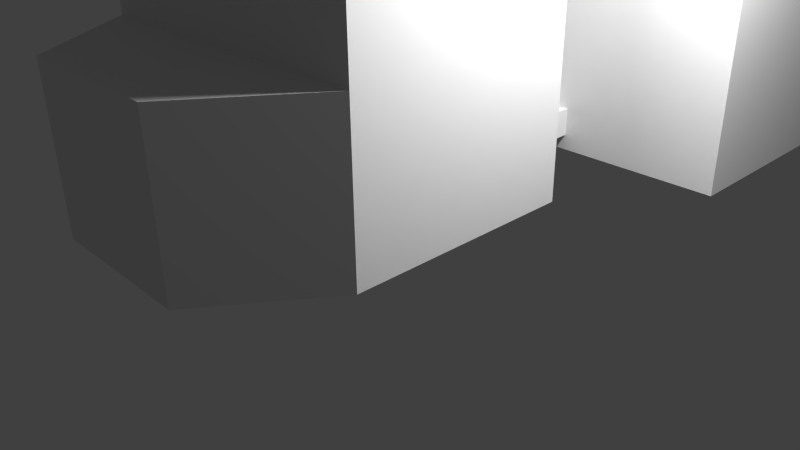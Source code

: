 # Source: truck.blend  (saved by Blender 2.76.0; exported with 4.5.12 LTS)
import bpy
from mathutils import Matrix  # noqa: F401  (used for matrix-valued properties, if any)

bpy.ops.wm.read_factory_settings(use_empty=True)
scene = bpy.context.scene
scene.name = 'Scene'

# ---- collections
col_collection_1 = bpy.data.collections.new('Collection 1'); scene.collection.children.link(col_collection_1)

# ---- materials (node trees are filled in below, after node groups)
mat_material = bpy.data.materials.new('Material')
mat_material.alpha_threshold = 0.0
mat_material.use_transparent_shadow = False
mat_material.roughness = 0.5
mat_material.line_color = (0.0, 0.0, 0.0, 1.0)

# ---- material node trees

# ---- world
world_world = bpy.data.worlds.new('World'); scene.world = world_world
world_world.color = (0.05088, 0.05088, 0.05088)
world_world.use_sun_shadow = False
world_world.sun_shadow_jitter_overblur = 0.0
world_world.cycles.sampling_method = 'MANUAL'
world_world.cycles.sample_map_resolution = 256

# ---- cameras
cam_camera = bpy.data.cameras.new('Camera')
cam_camera.clip_end = 100.0
cam_camera.lens = 35.0
cam_camera.sensor_width = 32.0
cam_camera.sensor_height = 18.0
cam_camera.ortho_scale = 7.314
cam_camera.dof.focus_distance = 0.0
cam_camera.dof.aperture_fstop = 128.0

# ---- lights
light_lamp = bpy.data.lights.new('Lamp', 'POINT')
light_lamp.transmission_factor = 0.0
light_lamp.cutoff_distance = 30.0
light_lamp.energy = 100.0
light_lamp.shadow_buffer_clip_start = 1.001
light_lamp.shadow_soft_size = 0.1
light_lamp.shadow_maximum_resolution = 0.006
light_lamp.use_absolute_resolution = True
light_lamp.cycles.use_multiple_importance_sampling = False

# ---- meshes
me_torus_004 = bpy.data.meshes.new('Torus.004')
me_torus_004.from_pydata([(1.5, 0.0, 0.0), (1.25, 0.0, 0.433), (0.75, 0.0, 0.433), (0.5, 0.0, 6.123e-17), (0.75, 0.0, -0.433), (1.25, 0.0, -0.433), (1.299, 0.75, 0.0), (1.083, 0.625, 0.433), (0.6495, 0.375, 0.433), (0.433, 0.25, 6.123e-17), (0.6495, 0.375, -0.433), (1.083, 0.625, -0.433), (0.75, 1.299, 0.0), (0.625, 1.083, 0.433), (0.375, 0.6495, 0.433), (0.25, 0.433, 6.123e-17), (0.375, 0.6495, -0.433), (0.625, 1.083, -0.433), (1.788e-07, 1.5, 0.0), (5.96e-08, 1.25, 0.433), (8.941e-08, 0.75, 0.433), (4.47e-08, 0.5, 6.123e-17), (8.941e-08, 0.75, -0.433), (5.96e-08, 1.25, -0.433), (-0.75, 1.299, 0.0), (-0.625, 1.083, 0.433), (-0.375, 0.6495, 0.433), (-0.25, 0.433, 6.123e-17), (-0.375, 0.6495, -0.433), (-0.625, 1.083, -0.433), (-1.299, 0.75, 0.0), (-1.083, 0.625, 0.433), (-0.6495, 0.375, 0.433), (-0.433, 0.25, 6.123e-17), (-0.6495, 0.375, -0.433), (-1.083, 0.625, -0.433), (-1.5, 1.311e-07, 0.0), (-1.25, 1.093e-07, 0.433), (-0.75, 6.557e-08, 0.433), (-0.5, 4.371e-08, 6.123e-17), (-0.75, 6.557e-08, -0.433), (-1.25, 1.093e-07, -0.433), (-1.299, -0.75, 0.0), (-1.083, -0.625, 0.433), (-0.6495, -0.375, 0.433), (-0.433, -0.25, 6.123e-17), (-0.6495, -0.375, -0.433), (-1.083, -0.625, -0.433), (-0.75, -1.299, 0.0), (-0.625, -1.083, 0.433), (-0.375, -0.6495, 0.433), (-0.25, -0.433, 6.123e-17), (-0.375, -0.6495, -0.433), (-0.625, -1.083, -0.433), (1.788e-07, -1.5, 0.0), (5.96e-08, -1.25, 0.433), (8.941e-08, -0.75, 0.433), (4.47e-08, -0.5, 6.123e-17), (8.941e-08, -0.75, -0.433), (5.96e-08, -1.25, -0.433), (0.75, -1.299, 0.0), (0.625, -1.083, 0.433), (0.375, -0.6495, 0.433), (0.25, -0.433, 6.123e-17), (0.375, -0.6495, -0.433), (0.625, -1.083, -0.433), (1.299, -0.75, 0.0), (1.083, -0.625, 0.433), (0.6495, -0.375, 0.433), (0.433, -0.25, 6.123e-17), (0.6495, -0.375, -0.433), (1.083, -0.625, -0.433)], [], [(0, 6, 7, 1), (1, 7, 8, 2), (2, 8, 9, 3), (3, 9, 10, 4), (4, 10, 11, 5), (0, 5, 11, 6), (6, 12, 13, 7), (7, 13, 14, 8), (8, 14, 15, 9), (9, 15, 16, 10), (10, 16, 17, 11), (11, 17, 12, 6), (12, 18, 19, 13), (13, 19, 20, 14), (14, 20, 21, 15), (15, 21, 22, 16), (16, 22, 23, 17), (17, 23, 18, 12), (18, 24, 25, 19), (19, 25, 26, 20), (20, 26, 27, 21), (21, 27, 28, 22), (22, 28, 29, 23), (23, 29, 24, 18), (24, 30, 31, 25), (25, 31, 32, 26), (26, 32, 33, 27), (27, 33, 34, 28), (28, 34, 35, 29), (29, 35, 30, 24), (30, 36, 37, 31), (31, 37, 38, 32), (32, 38, 39, 33), (33, 39, 40, 34), (34, 40, 41, 35), (35, 41, 36, 30), (36, 42, 43, 37), (37, 43, 44, 38), (38, 44, 45, 39), (39, 45, 46, 40), (40, 46, 47, 41), (41, 47, 42, 36), (42, 48, 49, 43), (43, 49, 50, 44), (44, 50, 51, 45), (45, 51, 52, 46), (46, 52, 53, 47), (47, 53, 48, 42), (48, 54, 55, 49), (49, 55, 56, 50), (50, 56, 57, 51), (51, 57, 58, 52), (52, 58, 59, 53), (53, 59, 54, 48), (54, 60, 61, 55), (55, 61, 62, 56), (56, 62, 63, 57), (57, 63, 64, 58), (58, 64, 65, 59), (59, 65, 60, 54), (60, 66, 67, 61), (61, 67, 68, 62), (62, 68, 69, 63), (63, 69, 70, 64), (64, 70, 71, 65), (65, 71, 66, 60), (66, 0, 1, 67), (67, 1, 2, 68), (68, 2, 3, 69), (69, 3, 4, 70), (70, 4, 5, 71), (71, 5, 0, 66)])
me_torus_004.use_remesh_preserve_volume = False
me_torus_004.use_remesh_preserve_attributes = False
me_torus_004.use_mirror_vertex_groups = False
me_torus_004.update()
me_torus_003 = bpy.data.meshes.new('Torus.003')
me_torus_003.from_pydata([(1.5, 0.0, 0.0), (1.25, 0.0, 0.433), (0.75, 0.0, 0.433), (0.5, 0.0, 6.123e-17), (0.75, 0.0, -0.433), (1.25, 0.0, -0.433), (1.299, 0.75, 0.0), (1.083, 0.625, 0.433), (0.6495, 0.375, 0.433), (0.433, 0.25, 6.123e-17), (0.6495, 0.375, -0.433), (1.083, 0.625, -0.433), (0.75, 1.299, 0.0), (0.625, 1.083, 0.433), (0.375, 0.6495, 0.433), (0.25, 0.433, 6.123e-17), (0.375, 0.6495, -0.433), (0.625, 1.083, -0.433), (1.788e-07, 1.5, 0.0), (5.96e-08, 1.25, 0.433), (8.941e-08, 0.75, 0.433), (4.47e-08, 0.5, 6.123e-17), (8.941e-08, 0.75, -0.433), (5.96e-08, 1.25, -0.433), (-0.75, 1.299, 0.0), (-0.625, 1.083, 0.433), (-0.375, 0.6495, 0.433), (-0.25, 0.433, 6.123e-17), (-0.375, 0.6495, -0.433), (-0.625, 1.083, -0.433), (-1.299, 0.75, 0.0), (-1.083, 0.625, 0.433), (-0.6495, 0.375, 0.433), (-0.433, 0.25, 6.123e-17), (-0.6495, 0.375, -0.433), (-1.083, 0.625, -0.433), (-1.5, 1.311e-07, 0.0), (-1.25, 1.093e-07, 0.433), (-0.75, 6.557e-08, 0.433), (-0.5, 4.371e-08, 6.123e-17), (-0.75, 6.557e-08, -0.433), (-1.25, 1.093e-07, -0.433), (-1.299, -0.75, 0.0), (-1.083, -0.625, 0.433), (-0.6495, -0.375, 0.433), (-0.433, -0.25, 6.123e-17), (-0.6495, -0.375, -0.433), (-1.083, -0.625, -0.433), (-0.75, -1.299, 0.0), (-0.625, -1.083, 0.433), (-0.375, -0.6495, 0.433), (-0.25, -0.433, 6.123e-17), (-0.375, -0.6495, -0.433), (-0.625, -1.083, -0.433), (1.788e-07, -1.5, 0.0), (5.96e-08, -1.25, 0.433), (8.941e-08, -0.75, 0.433), (4.47e-08, -0.5, 6.123e-17), (8.941e-08, -0.75, -0.433), (5.96e-08, -1.25, -0.433), (0.75, -1.299, 0.0), (0.625, -1.083, 0.433), (0.375, -0.6495, 0.433), (0.25, -0.433, 6.123e-17), (0.375, -0.6495, -0.433), (0.625, -1.083, -0.433), (1.299, -0.75, 0.0), (1.083, -0.625, 0.433), (0.6495, -0.375, 0.433), (0.433, -0.25, 6.123e-17), (0.6495, -0.375, -0.433), (1.083, -0.625, -0.433)], [], [(0, 6, 7, 1), (1, 7, 8, 2), (2, 8, 9, 3), (3, 9, 10, 4), (4, 10, 11, 5), (0, 5, 11, 6), (6, 12, 13, 7), (7, 13, 14, 8), (8, 14, 15, 9), (9, 15, 16, 10), (10, 16, 17, 11), (11, 17, 12, 6), (12, 18, 19, 13), (13, 19, 20, 14), (14, 20, 21, 15), (15, 21, 22, 16), (16, 22, 23, 17), (17, 23, 18, 12), (18, 24, 25, 19), (19, 25, 26, 20), (20, 26, 27, 21), (21, 27, 28, 22), (22, 28, 29, 23), (23, 29, 24, 18), (24, 30, 31, 25), (25, 31, 32, 26), (26, 32, 33, 27), (27, 33, 34, 28), (28, 34, 35, 29), (29, 35, 30, 24), (30, 36, 37, 31), (31, 37, 38, 32), (32, 38, 39, 33), (33, 39, 40, 34), (34, 40, 41, 35), (35, 41, 36, 30), (36, 42, 43, 37), (37, 43, 44, 38), (38, 44, 45, 39), (39, 45, 46, 40), (40, 46, 47, 41), (41, 47, 42, 36), (42, 48, 49, 43), (43, 49, 50, 44), (44, 50, 51, 45), (45, 51, 52, 46), (46, 52, 53, 47), (47, 53, 48, 42), (48, 54, 55, 49), (49, 55, 56, 50), (50, 56, 57, 51), (51, 57, 58, 52), (52, 58, 59, 53), (53, 59, 54, 48), (54, 60, 61, 55), (55, 61, 62, 56), (56, 62, 63, 57), (57, 63, 64, 58), (58, 64, 65, 59), (59, 65, 60, 54), (60, 66, 67, 61), (61, 67, 68, 62), (62, 68, 69, 63), (63, 69, 70, 64), (64, 70, 71, 65), (65, 71, 66, 60), (66, 0, 1, 67), (67, 1, 2, 68), (68, 2, 3, 69), (69, 3, 4, 70), (70, 4, 5, 71), (71, 5, 0, 66)])
me_torus_003.use_remesh_preserve_volume = False
me_torus_003.use_remesh_preserve_attributes = False
me_torus_003.use_mirror_vertex_groups = False
me_torus_003.update()
me_torus_002 = bpy.data.meshes.new('Torus.002')
me_torus_002.from_pydata([(1.5, 0.0, 0.0), (1.25, 0.0, 0.433), (0.75, 0.0, 0.433), (0.5, 0.0, 6.123e-17), (0.75, 0.0, -0.433), (1.25, 0.0, -0.433), (1.299, 0.75, 0.0), (1.083, 0.625, 0.433), (0.6495, 0.375, 0.433), (0.433, 0.25, 6.123e-17), (0.6495, 0.375, -0.433), (1.083, 0.625, -0.433), (0.75, 1.299, 0.0), (0.625, 1.083, 0.433), (0.375, 0.6495, 0.433), (0.25, 0.433, 6.123e-17), (0.375, 0.6495, -0.433), (0.625, 1.083, -0.433), (1.788e-07, 1.5, 0.0), (5.96e-08, 1.25, 0.433), (8.941e-08, 0.75, 0.433), (4.47e-08, 0.5, 6.123e-17), (8.941e-08, 0.75, -0.433), (5.96e-08, 1.25, -0.433), (-0.75, 1.299, 0.0), (-0.625, 1.083, 0.433), (-0.375, 0.6495, 0.433), (-0.25, 0.433, 6.123e-17), (-0.375, 0.6495, -0.433), (-0.625, 1.083, -0.433), (-1.299, 0.75, 0.0), (-1.083, 0.625, 0.433), (-0.6495, 0.375, 0.433), (-0.433, 0.25, 6.123e-17), (-0.6495, 0.375, -0.433), (-1.083, 0.625, -0.433), (-1.5, 1.311e-07, 0.0), (-1.25, 1.093e-07, 0.433), (-0.75, 6.557e-08, 0.433), (-0.5, 4.371e-08, 6.123e-17), (-0.75, 6.557e-08, -0.433), (-1.25, 1.093e-07, -0.433), (-1.299, -0.75, 0.0), (-1.083, -0.625, 0.433), (-0.6495, -0.375, 0.433), (-0.433, -0.25, 6.123e-17), (-0.6495, -0.375, -0.433), (-1.083, -0.625, -0.433), (-0.75, -1.299, 0.0), (-0.625, -1.083, 0.433), (-0.375, -0.6495, 0.433), (-0.25, -0.433, 6.123e-17), (-0.375, -0.6495, -0.433), (-0.625, -1.083, -0.433), (1.788e-07, -1.5, 0.0), (5.96e-08, -1.25, 0.433), (8.941e-08, -0.75, 0.433), (4.47e-08, -0.5, 6.123e-17), (8.941e-08, -0.75, -0.433), (5.96e-08, -1.25, -0.433), (0.75, -1.299, 0.0), (0.625, -1.083, 0.433), (0.375, -0.6495, 0.433), (0.25, -0.433, 6.123e-17), (0.375, -0.6495, -0.433), (0.625, -1.083, -0.433), (1.299, -0.75, 0.0), (1.083, -0.625, 0.433), (0.6495, -0.375, 0.433), (0.433, -0.25, 6.123e-17), (0.6495, -0.375, -0.433), (1.083, -0.625, -0.433)], [], [(0, 6, 7, 1), (1, 7, 8, 2), (2, 8, 9, 3), (3, 9, 10, 4), (4, 10, 11, 5), (0, 5, 11, 6), (6, 12, 13, 7), (7, 13, 14, 8), (8, 14, 15, 9), (9, 15, 16, 10), (10, 16, 17, 11), (11, 17, 12, 6), (12, 18, 19, 13), (13, 19, 20, 14), (14, 20, 21, 15), (15, 21, 22, 16), (16, 22, 23, 17), (17, 23, 18, 12), (18, 24, 25, 19), (19, 25, 26, 20), (20, 26, 27, 21), (21, 27, 28, 22), (22, 28, 29, 23), (23, 29, 24, 18), (24, 30, 31, 25), (25, 31, 32, 26), (26, 32, 33, 27), (27, 33, 34, 28), (28, 34, 35, 29), (29, 35, 30, 24), (30, 36, 37, 31), (31, 37, 38, 32), (32, 38, 39, 33), (33, 39, 40, 34), (34, 40, 41, 35), (35, 41, 36, 30), (36, 42, 43, 37), (37, 43, 44, 38), (38, 44, 45, 39), (39, 45, 46, 40), (40, 46, 47, 41), (41, 47, 42, 36), (42, 48, 49, 43), (43, 49, 50, 44), (44, 50, 51, 45), (45, 51, 52, 46), (46, 52, 53, 47), (47, 53, 48, 42), (48, 54, 55, 49), (49, 55, 56, 50), (50, 56, 57, 51), (51, 57, 58, 52), (52, 58, 59, 53), (53, 59, 54, 48), (54, 60, 61, 55), (55, 61, 62, 56), (56, 62, 63, 57), (57, 63, 64, 58), (58, 64, 65, 59), (59, 65, 60, 54), (60, 66, 67, 61), (61, 67, 68, 62), (62, 68, 69, 63), (63, 69, 70, 64), (64, 70, 71, 65), (65, 71, 66, 60), (66, 0, 1, 67), (67, 1, 2, 68), (68, 2, 3, 69), (69, 3, 4, 70), (70, 4, 5, 71), (71, 5, 0, 66)])
me_torus_002.use_remesh_preserve_volume = False
me_torus_002.use_remesh_preserve_attributes = False
me_torus_002.use_mirror_vertex_groups = False
me_torus_002.update()
me_torus_001 = bpy.data.meshes.new('Torus.001')
me_torus_001.from_pydata([(1.5, 0.0, 0.0), (1.25, 0.0, 0.433), (0.75, 0.0, 0.433), (0.5, 0.0, 6.123e-17), (0.75, 0.0, -0.433), (1.25, 0.0, -0.433), (1.299, 0.75, 0.0), (1.083, 0.625, 0.433), (0.6495, 0.375, 0.433), (0.433, 0.25, 6.123e-17), (0.6495, 0.375, -0.433), (1.083, 0.625, -0.433), (0.75, 1.299, 0.0), (0.625, 1.083, 0.433), (0.375, 0.6495, 0.433), (0.25, 0.433, 6.123e-17), (0.375, 0.6495, -0.433), (0.625, 1.083, -0.433), (1.788e-07, 1.5, 0.0), (5.96e-08, 1.25, 0.433), (8.941e-08, 0.75, 0.433), (4.47e-08, 0.5, 6.123e-17), (8.941e-08, 0.75, -0.433), (5.96e-08, 1.25, -0.433), (-0.75, 1.299, 0.0), (-0.625, 1.083, 0.433), (-0.375, 0.6495, 0.433), (-0.25, 0.433, 6.123e-17), (-0.375, 0.6495, -0.433), (-0.625, 1.083, -0.433), (-1.299, 0.75, 0.0), (-1.083, 0.625, 0.433), (-0.6495, 0.375, 0.433), (-0.433, 0.25, 6.123e-17), (-0.6495, 0.375, -0.433), (-1.083, 0.625, -0.433), (-1.5, 1.311e-07, 0.0), (-1.25, 1.093e-07, 0.433), (-0.75, 6.557e-08, 0.433), (-0.5, 4.371e-08, 6.123e-17), (-0.75, 6.557e-08, -0.433), (-1.25, 1.093e-07, -0.433), (-1.299, -0.75, 0.0), (-1.083, -0.625, 0.433), (-0.6495, -0.375, 0.433), (-0.433, -0.25, 6.123e-17), (-0.6495, -0.375, -0.433), (-1.083, -0.625, -0.433), (-0.75, -1.299, 0.0), (-0.625, -1.083, 0.433), (-0.375, -0.6495, 0.433), (-0.25, -0.433, 6.123e-17), (-0.375, -0.6495, -0.433), (-0.625, -1.083, -0.433), (1.788e-07, -1.5, 0.0), (5.96e-08, -1.25, 0.433), (8.941e-08, -0.75, 0.433), (4.47e-08, -0.5, 6.123e-17), (8.941e-08, -0.75, -0.433), (5.96e-08, -1.25, -0.433), (0.75, -1.299, 0.0), (0.625, -1.083, 0.433), (0.375, -0.6495, 0.433), (0.25, -0.433, 6.123e-17), (0.375, -0.6495, -0.433), (0.625, -1.083, -0.433), (1.299, -0.75, 0.0), (1.083, -0.625, 0.433), (0.6495, -0.375, 0.433), (0.433, -0.25, 6.123e-17), (0.6495, -0.375, -0.433), (1.083, -0.625, -0.433)], [], [(0, 6, 7, 1), (1, 7, 8, 2), (2, 8, 9, 3), (3, 9, 10, 4), (4, 10, 11, 5), (0, 5, 11, 6), (6, 12, 13, 7), (7, 13, 14, 8), (8, 14, 15, 9), (9, 15, 16, 10), (10, 16, 17, 11), (11, 17, 12, 6), (12, 18, 19, 13), (13, 19, 20, 14), (14, 20, 21, 15), (15, 21, 22, 16), (16, 22, 23, 17), (17, 23, 18, 12), (18, 24, 25, 19), (19, 25, 26, 20), (20, 26, 27, 21), (21, 27, 28, 22), (22, 28, 29, 23), (23, 29, 24, 18), (24, 30, 31, 25), (25, 31, 32, 26), (26, 32, 33, 27), (27, 33, 34, 28), (28, 34, 35, 29), (29, 35, 30, 24), (30, 36, 37, 31), (31, 37, 38, 32), (32, 38, 39, 33), (33, 39, 40, 34), (34, 40, 41, 35), (35, 41, 36, 30), (36, 42, 43, 37), (37, 43, 44, 38), (38, 44, 45, 39), (39, 45, 46, 40), (40, 46, 47, 41), (41, 47, 42, 36), (42, 48, 49, 43), (43, 49, 50, 44), (44, 50, 51, 45), (45, 51, 52, 46), (46, 52, 53, 47), (47, 53, 48, 42), (48, 54, 55, 49), (49, 55, 56, 50), (50, 56, 57, 51), (51, 57, 58, 52), (52, 58, 59, 53), (53, 59, 54, 48), (54, 60, 61, 55), (55, 61, 62, 56), (56, 62, 63, 57), (57, 63, 64, 58), (58, 64, 65, 59), (59, 65, 60, 54), (60, 66, 67, 61), (61, 67, 68, 62), (62, 68, 69, 63), (63, 69, 70, 64), (64, 70, 71, 65), (65, 71, 66, 60), (66, 0, 1, 67), (67, 1, 2, 68), (68, 2, 3, 69), (69, 3, 4, 70), (70, 4, 5, 71), (71, 5, 0, 66)])
me_torus_001.use_remesh_preserve_volume = False
me_torus_001.use_remesh_preserve_attributes = False
me_torus_001.use_mirror_vertex_groups = False
me_torus_001.update()
me_torus = bpy.data.meshes.new('Torus')
me_torus.from_pydata([(1.5, 0.0, 0.0), (1.25, 0.0, 0.433), (0.75, 0.0, 0.433), (0.5, 0.0, 6.123e-17), (0.75, 0.0, -0.433), (1.25, 0.0, -0.433), (1.299, 0.75, 0.0), (1.083, 0.625, 0.433), (0.6495, 0.375, 0.433), (0.433, 0.25, 6.123e-17), (0.6495, 0.375, -0.433), (1.083, 0.625, -0.433), (0.75, 1.299, 0.0), (0.625, 1.083, 0.433), (0.375, 0.6495, 0.433), (0.25, 0.433, 6.123e-17), (0.375, 0.6495, -0.433), (0.625, 1.083, -0.433), (1.788e-07, 1.5, 0.0), (5.96e-08, 1.25, 0.433), (8.941e-08, 0.75, 0.433), (4.47e-08, 0.5, 6.123e-17), (8.941e-08, 0.75, -0.433), (5.96e-08, 1.25, -0.433), (-0.75, 1.299, 0.0), (-0.625, 1.083, 0.433), (-0.375, 0.6495, 0.433), (-0.25, 0.433, 6.123e-17), (-0.375, 0.6495, -0.433), (-0.625, 1.083, -0.433), (-1.299, 0.75, 0.0), (-1.083, 0.625, 0.433), (-0.6495, 0.375, 0.433), (-0.433, 0.25, 6.123e-17), (-0.6495, 0.375, -0.433), (-1.083, 0.625, -0.433), (-1.5, 1.311e-07, 0.0), (-1.25, 1.093e-07, 0.433), (-0.75, 6.557e-08, 0.433), (-0.5, 4.371e-08, 6.123e-17), (-0.75, 6.557e-08, -0.433), (-1.25, 1.093e-07, -0.433), (-1.299, -0.75, 0.0), (-1.083, -0.625, 0.433), (-0.6495, -0.375, 0.433), (-0.433, -0.25, 6.123e-17), (-0.6495, -0.375, -0.433), (-1.083, -0.625, -0.433), (-0.75, -1.299, 0.0), (-0.625, -1.083, 0.433), (-0.375, -0.6495, 0.433), (-0.25, -0.433, 6.123e-17), (-0.375, -0.6495, -0.433), (-0.625, -1.083, -0.433), (1.788e-07, -1.5, 0.0), (5.96e-08, -1.25, 0.433), (8.941e-08, -0.75, 0.433), (4.47e-08, -0.5, 6.123e-17), (8.941e-08, -0.75, -0.433), (5.96e-08, -1.25, -0.433), (0.75, -1.299, 0.0), (0.625, -1.083, 0.433), (0.375, -0.6495, 0.433), (0.25, -0.433, 6.123e-17), (0.375, -0.6495, -0.433), (0.625, -1.083, -0.433), (1.299, -0.75, 0.0), (1.083, -0.625, 0.433), (0.6495, -0.375, 0.433), (0.433, -0.25, 6.123e-17), (0.6495, -0.375, -0.433), (1.083, -0.625, -0.433)], [], [(0, 6, 7, 1), (1, 7, 8, 2), (2, 8, 9, 3), (3, 9, 10, 4), (4, 10, 11, 5), (0, 5, 11, 6), (6, 12, 13, 7), (7, 13, 14, 8), (8, 14, 15, 9), (9, 15, 16, 10), (10, 16, 17, 11), (11, 17, 12, 6), (12, 18, 19, 13), (13, 19, 20, 14), (14, 20, 21, 15), (15, 21, 22, 16), (16, 22, 23, 17), (17, 23, 18, 12), (18, 24, 25, 19), (19, 25, 26, 20), (20, 26, 27, 21), (21, 27, 28, 22), (22, 28, 29, 23), (23, 29, 24, 18), (24, 30, 31, 25), (25, 31, 32, 26), (26, 32, 33, 27), (27, 33, 34, 28), (28, 34, 35, 29), (29, 35, 30, 24), (30, 36, 37, 31), (31, 37, 38, 32), (32, 38, 39, 33), (33, 39, 40, 34), (34, 40, 41, 35), (35, 41, 36, 30), (36, 42, 43, 37), (37, 43, 44, 38), (38, 44, 45, 39), (39, 45, 46, 40), (40, 46, 47, 41), (41, 47, 42, 36), (42, 48, 49, 43), (43, 49, 50, 44), (44, 50, 51, 45), (45, 51, 52, 46), (46, 52, 53, 47), (47, 53, 48, 42), (48, 54, 55, 49), (49, 55, 56, 50), (50, 56, 57, 51), (51, 57, 58, 52), (52, 58, 59, 53), (53, 59, 54, 48), (54, 60, 61, 55), (55, 61, 62, 56), (56, 62, 63, 57), (57, 63, 64, 58), (58, 64, 65, 59), (59, 65, 60, 54), (60, 66, 67, 61), (61, 67, 68, 62), (62, 68, 69, 63), (63, 69, 70, 64), (64, 70, 71, 65), (65, 71, 66, 60), (66, 0, 1, 67), (67, 1, 2, 68), (68, 2, 3, 69), (69, 3, 4, 70), (70, 4, 5, 71), (71, 5, 0, 66)])
me_torus.use_remesh_preserve_volume = False
me_torus.use_remesh_preserve_attributes = False
me_torus.use_mirror_vertex_groups = False
me_torus.update()
me_cube = bpy.data.meshes.new('Cube')
me_cube.from_pydata([(2.007, 1.0, 0.008894), (2.007, -1.966, 0.008894), (-2.005, -1.966, 0.008894), (-2.005, 1.0, 0.008894), (2.007, 1.0, 2.009), (2.007, -1.966, 2.009), (-2.005, -1.966, 2.009), (-2.005, 1.0, 2.009), (1.0, -3.388, 0.008894), (-1.0, -3.388, 0.008894), (1.0, -3.388, 2.009), (-1.0, -3.388, 2.009), (2.007, 1.0, 4.388), (2.007, -1.966, 3.766), (-2.005, 1.0, 4.388), (-2.005, -1.966, 3.766), (-1.039, 1.0, 0.5647), (1.101, 2.424, 0.5647), (3.207, 2.424, 0.008895), (1.101, 1.0, 0.5647), (-1.039, 2.424, 0.5647), (-3.359, 2.424, 0.008895), (-1.039, 1.0, 0.208), (-1.039, 2.424, 0.208), (3.207, 2.424, 6.771), (-3.359, 2.424, 6.771), (3.207, 21.64, 6.771), (3.207, 21.64, 0.008895), (-3.359, 21.64, 0.008895), (1.101, 1.0, 0.208), (1.101, 2.424, 0.208), (-3.359, 21.64, 6.771)], [], [(0, 1, 2, 3), (6, 5, 13, 15), (0, 4, 5, 1), (5, 6, 11, 10), (2, 6, 7, 3), (31, 25, 24, 26), (8, 10, 11, 9), (6, 2, 9, 11), (1, 5, 10, 8), (2, 1, 8, 9), (12, 14, 15, 13), (5, 4, 12, 13), (7, 6, 15, 14), (0, 3, 16, 19), (29, 22, 23, 30), (17, 20, 16, 19), (26, 24, 18, 27), (20, 17, 30, 23), (16, 20, 23, 22), (28, 27, 18, 21), (17, 19, 29, 30), (4, 0, 3, 7, 14, 12), (19, 16, 22, 29), (18, 24, 25, 21), (31, 28, 27, 26), (31, 28, 21, 25)])
me_cube.materials.append(mat_material)
me_cube.use_remesh_preserve_volume = False
me_cube.use_remesh_preserve_attributes = False
me_cube.use_mirror_vertex_groups = False
me_cube.update()

# ---- objects
ob_torus_004 = bpy.data.objects.new('Torus.004', me_torus_004)
ob_torus_003 = bpy.data.objects.new('Torus.003', me_torus_003)
ob_torus_002 = bpy.data.objects.new('Torus.002', me_torus_002)
ob_torus_001 = bpy.data.objects.new('Torus.001', me_torus_001)
ob_torus = bpy.data.objects.new('Torus', me_torus)
ob_cube = bpy.data.objects.new('Cube', me_cube)
ob_lamp = bpy.data.objects.new('Lamp', light_lamp)
ob_camera = bpy.data.objects.new('Camera', cam_camera)

# ---- transforms, parenting, visibility, modifiers, constraints
ob_torus_004.location = (-1.302, 2.03, 0.3057)
ob_torus_004.rotation_euler = (6.92e-06, -1.577, 12.57)
ob_torus_004.scale = (0.2276, 0.2276, 0.2276)
ob_torus_004.lineart.crease_threshold = 0.0
ob_torus_003.location = (-1.302, 1.124, 0.2989)
ob_torus_003.rotation_euler = (6.92e-06, -1.577, 12.57)
ob_torus_003.scale = (0.2276, 0.2276, 0.2276)
ob_torus_003.lineart.crease_threshold = 0.0
ob_torus_002.location = (-1.297, -0.7671, 0.3079)
ob_torus_002.rotation_euler = (6.92e-06, -1.577, 12.57)
ob_torus_002.scale = (0.2276, 0.2276, 0.2276)
ob_torus_002.lineart.crease_threshold = 0.0
ob_torus_001.location = (-1.294, -1.828, 0.3412)
ob_torus_001.rotation_euler = (6.92e-06, -1.577, 12.57)
ob_torus_001.scale = (0.2276, 0.2276, 0.2276)
ob_torus_001.lineart.crease_threshold = 0.0
ob_torus.location = (-0.9104, -3.366, 0.2631)
ob_torus.rotation_euler = (6.92e-06, -1.577, 12.57)
ob_torus.scale = (0.1708, 0.1708, 0.1708)
ob_torus.lineart.crease_threshold = 0.0
ob_cube.location = (-0.3551, -3.261, 0.3111)
ob_cube.scale = (0.279, 0.279, 0.279)
ob_cube.lock_rotations_4d = False
ob_cube.empty_display_type = 'ARROWS'
ob_cube.lineart.crease_threshold = 0.0
ob_lamp.location = (0.7837, -2.98, 1.662)
ob_lamp.rotation_euler = (0.6503, 0.05522, 1.866)
ob_lamp.scale = (0.2794, 0.2794, 0.2794)
ob_lamp.lock_rotations_4d = False
ob_lamp.empty_display_type = 'ARROWS'
ob_lamp.color = (0.0, 0.0, 0.0, 0.0)
ob_lamp.lineart.crease_threshold = 0.0
ob_camera.location = (1.735, -5.079, 1.505)
ob_camera.rotation_euler = (1.109, 0.01082, 0.8149)
ob_camera.scale = (0.2794, 0.2794, 0.2794)
ob_camera.lock_rotations_4d = False
ob_camera.empty_display_type = 'ARROWS'
ob_camera.color = (0.0, 0.0, 0.0, 0.0)
ob_camera.display_type = 'WIRE'
ob_camera.lineart.crease_threshold = 0.0

# ---- collection membership
col_collection_1.objects.link(ob_torus_004)
col_collection_1.objects.link(ob_torus_003)
col_collection_1.objects.link(ob_torus_002)
col_collection_1.objects.link(ob_torus_001)
col_collection_1.objects.link(ob_torus)
col_collection_1.objects.link(ob_cube)
col_collection_1.objects.link(ob_lamp)
col_collection_1.objects.link(ob_camera)

# ---- scene / render settings (as saved in the file)
scene.camera = ob_camera
scene.frame_start = 1; scene.frame_end = 250; scene.frame_set(1)
scene.render.engine = 'BLENDER_EEVEE_NEXT'
scene.render.resolution_percentage = 50
scene.render.dither_intensity = 0.0
scene.cycles.use_denoising = False
scene.cycles.samples = 10
scene.cycles.sampling_pattern = 'TABULATED_SOBOL'
scene.cycles.light_sampling_threshold = 0.0
scene.cycles.use_adaptive_sampling = False
scene.cycles.use_light_tree = False
scene.cycles.blur_glossy = 0.0
scene.cycles.pixel_filter_type = 'GAUSSIAN'
scene.cycles.sample_clamp_indirect = 0.0
scene.view_settings.view_transform = 'Standard'
bpy.context.view_layer.update()
